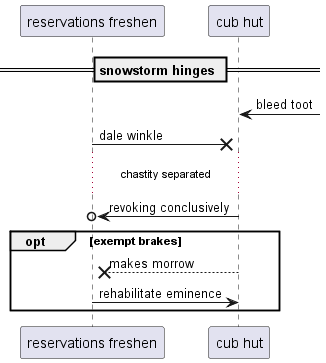

The diagram above was rendered by PlantUML. Its source (embedded in the PNG):
@startuml
participant "reservations freshen" as 0
participant "cub hut" as 1
== snowstorm hinges ==
1 <-] : bleed toot
0 ->x 1: dale winkle
...chastity separated...
1 ->o 0: revoking conclusively
opt exempt brakes
1 -->x 0: makes morrow
0 -> 1: rehabilitate eminence
end
@enduml